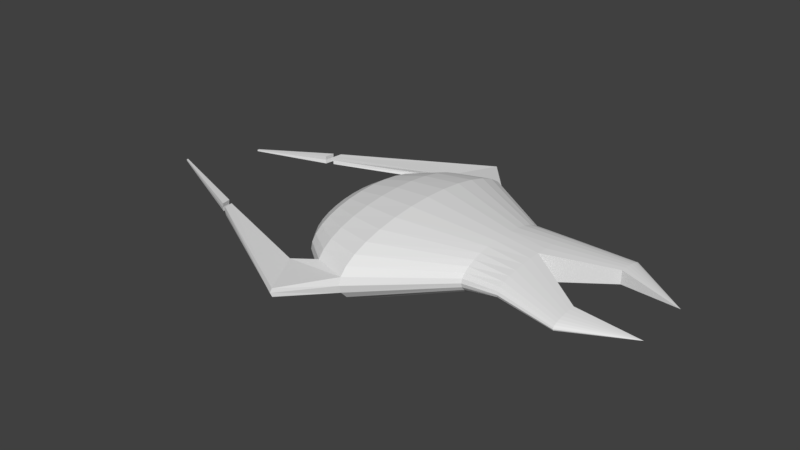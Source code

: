 # Source: prisondrone.blend  (saved by Blender 2.78.0; exported with 4.5.12 LTS)
import bpy
from mathutils import Matrix  # noqa: F401  (used for matrix-valued properties, if any)

bpy.ops.wm.read_factory_settings(use_empty=True)
scene = bpy.context.scene
scene.name = 'Scene'

# ---- collections
col_collection_1 = bpy.data.collections.new('Collection 1'); scene.collection.children.link(col_collection_1)

# ---- world
world_world = bpy.data.worlds.new('World'); scene.world = world_world
world_world.color = (0.05088, 0.05088, 0.05088)
world_world.use_sun_shadow = False
world_world.sun_shadow_jitter_overblur = 0.0
world_world.cycles.sampling_method = 'MANUAL'

# ---- meshes
me_cone_003 = bpy.data.meshes.new('Cone.003')
me_cone_003.from_pydata([(-0.8196, -0.5385, 0.0106), (-0.8161, -0.5366, 0.03781), (-0.8161, -0.5366, -0.01661), (-0.8281, -0.4722, 0.03552), (-0.8312, -0.4739, 0.009205), (-0.8281, -0.4722, -0.01711), (-1.563, -0.1973, 0.0104), (-1.563, -0.1969, 0.01566), (-1.563, -0.1969, 0.005141), (-1.565, -0.1845, 0.01522), (-1.566, -0.1848, 0.01013), (-1.565, -0.1845, 0.005044), (-0.8196, 0.4886, 0.0106), (-0.8161, 0.4867, 0.03781), (-0.8161, 0.4867, -0.01661), (-0.8281, 0.4223, 0.03552), (-0.8312, 0.424, 0.009205), (-0.8281, 0.4223, -0.01711), (-1.309, 0.2462, 0.0104), (-1.308, 0.2458, 0.01566), (-1.308, 0.2458, 0.005141), (-1.31, 0.2334, 0.01522), (-1.311, 0.2337, 0.01013), (-1.31, 0.2334, 0.005044)], [], [(4, 3, 1, 0), (5, 4, 0, 2), (10, 6, 7, 9), (11, 8, 6, 10), (4, 5, 11, 10), (2, 0, 6, 8), (3, 4, 10, 9), (5, 2, 8, 11), (1, 3, 9, 7), (0, 1, 7, 6), (16, 12, 13, 15), (17, 14, 12, 16), (22, 21, 19, 18), (23, 22, 18, 20), (16, 22, 23, 17), (14, 20, 18, 12), (15, 21, 22, 16), (17, 23, 20, 14), (13, 19, 21, 15), (12, 18, 19, 13)])
_uv = me_cone_003.uv_layers.new(name='UVMap')
_uv.uv.foreach_set('vector', [0.0, 0.0, 0.0, 1.0, 1.0, 1.0, 1.0, 0.0, 0.0, 0.0, 0.0, 1.0, 1.0, 1.0, 1.0, 0.0, 0.0, 0.0, 1.0, 0.0, 1.0, 1.0, 0.0, 1.0, 0.0, 0.0, 1.0, 0.0, 1.0, 1.0, 0.0, 1.0, 0.0, 1.0, 0.0, 0.0, 0.0, 0.0, 0.0, 1.0, 1.0, 0.0, 1.0, 1.0, 1.0, 1.0, 1.0, 0.0, 0.0, 1.0, 0.0, 0.0, 0.0, 0.0, 0.0, 1.0, 0.0, 0.0, 1.0, 0.0, 1.0, 0.0, 0.0, 0.0, 1.0, 1.0, 0.0, 1.0, 0.0, 1.0, 1.0, 1.0, 1.0, 0.0, 1.0, 1.0, 1.0, 1.0, 1.0, 0.0, 0.0, 0.0, 1.0, 0.0, 1.0, 1.0, 0.0, 1.0, 0.0, 0.0, 1.0, 0.0, 1.0, 1.0, 0.0, 1.0, 0.0, 0.0, 0.0, 1.0, 1.0, 1.0, 1.0, 0.0, 0.0, 0.0, 0.0, 1.0, 1.0, 1.0, 1.0, 0.0, 0.0, 1.0, 0.0, 1.0, 0.0, 0.0, 0.0, 0.0, 1.0, 0.0, 1.0, 0.0, 1.0, 1.0, 1.0, 1.0, 0.0, 1.0, 0.0, 1.0, 0.0, 0.0, 0.0, 0.0, 0.0, 0.0, 0.0, 0.0, 1.0, 0.0, 1.0, 0.0, 1.0, 1.0, 1.0, 1.0, 0.0, 1.0, 0.0, 1.0, 1.0, 0.0, 1.0, 0.0, 1.0, 1.0, 1.0, 1.0])
me_cone_003.use_remesh_preserve_volume = False
me_cone_003.use_remesh_preserve_attributes = False
me_cone_003.use_mirror_vertex_groups = False
me_cone_003.update()
me_cone = bpy.data.meshes.new('Cone')
me_cone.from_pydata([(1.939, -0.2, 0.02061), (1.158, -0.2171, 0.1567), (1.158, -0.3833, 0.09912), (1.158, -0.3908, 0.08145), (1.158, -0.3249, 0.03115), (1.158, -0.2763, 0.01742), (1.158, -0.07624, -0.007356), (1.939, 0.2, 0.02061), (1.158, 0.3833, 0.06379), (1.158, 0.3833, 0.09912), (1.158, 0.361, 0.1161), (1.158, 0.3249, 0.1318), (1.158, 2.95e-08, -0.009096), (1.158, 0.1495, 0.1651), (1.158, 3.773e-07, 0.172), (1.158, 0.07624, -0.007356), (1.158, 0.1495, -0.002203), (1.158, 0.2763, 0.01742), (-0.05166, 0.5568, 0.01307), (-0.05166, 0.5461, -0.02901), (-0.05166, 0.5144, -0.06948), (-0.05166, 0.4629, -0.1068), (-0.05166, 0.3937, -0.1395), (-0.05166, 0.3093, -0.1663), (-0.05166, 0.2131, -0.1862), (-0.05166, 0.1086, -0.1985), (-0.05166, 4.203e-08, -0.2027), (-0.05166, -0.1086, -0.1985), (-0.05166, -0.2131, -0.1862), (-0.05166, -0.3093, -0.1663), (-0.05166, -0.3937, -0.1395), (-0.05166, -0.4629, -0.1068), (-0.05166, -0.5144, -0.06948), (-0.05166, -0.5461, -0.02901), (-0.05166, -0.5568, 0.01307), (-0.05166, -0.5461, 0.05516), (-0.05166, -0.5144, 0.09563), (-0.05166, -0.4629, 0.1329), (-0.05166, -0.3937, 0.1656), (-0.05166, -0.3093, 0.1924), (-0.05166, -0.2131, 0.2124), (-0.05166, -0.1086, 0.2247), (-0.05166, 5.376e-07, 0.2288), (-0.05166, 0.1086, 0.2247), (-0.05166, 0.2131, 0.2124), (-0.05166, 0.3093, 0.1924), (-0.05166, 0.3937, 0.1656), (-0.05166, 0.4629, 0.1329), (-0.05166, 0.5144, 0.09563), (-0.05166, 0.5461, 0.05516), (0.3763, 0.7221, -0.07834), (0.3763, 0.7666, -0.03018), (0.3763, 0.7816, 0.01991), (0.3763, 0.7666, 0.06999), (0.3763, 0.7221, 0.1181), (0.3763, 0.6499, 0.1625), (0.3763, 0.5527, 0.2014), (0.3763, 0.4342, 0.2334), (0.3763, 5.901e-08, -0.2368), (0.3763, 0.2991, 0.2571), (0.3763, 0.1525, 0.2717), (0.3763, 7.547e-07, 0.2766), (0.3763, -0.1525, 0.2717), (0.3763, -0.2991, 0.2571), (0.3763, -0.4342, 0.2334), (0.3763, -0.5527, 0.2014), (0.3763, -0.6499, 0.1625), (0.3763, -0.7221, 0.1181), (0.3763, -0.7666, 0.06999), (0.3763, -0.7816, 0.01991), (0.3763, -0.7666, -0.03018), (0.3763, -0.7221, -0.07834), (0.3763, -0.6499, -0.1227), (0.3763, -0.5527, -0.1616), (0.3763, -0.4342, -0.1935), (0.3763, -0.2991, -0.2173), (0.3763, -0.1525, -0.2319), (0.3763, 0.1525, -0.2319), (0.3763, 0.2991, -0.2173), (0.3763, 0.4342, -0.1935), (0.3763, 0.5527, -0.1616), (0.3763, 0.6499, -0.1227), (1.158, 0.3908, 0.08145), (1.158, 0.361, 0.0468), (1.158, 0.2763, 0.1455), (1.158, 0.2171, 0.1567), (1.158, 0.07624, 0.1703), (1.158, -0.07624, 0.1703), (1.158, -0.1495, 0.1651), (1.158, -0.2763, 0.1455), (1.158, -0.3249, 0.1318), (1.158, -0.361, 0.1161), (1.158, -0.3833, 0.06379), (1.158, -0.361, 0.0468), (1.158, -0.2171, 0.006164), (1.158, -0.1495, -0.002203), (1.158, 0.2171, 0.006164), (1.158, 0.3249, 0.03115), (-0.1373, 0.4367, 0.01026), (-0.1373, 0.4283, -0.02276), (-0.1373, 0.4035, -0.0545), (-0.1373, 0.3631, -0.08375), (-0.1373, 0.3088, -0.1094), (-0.1373, 0.2426, -0.1304), (-0.1373, 0.1671, -0.1461), (-0.1373, 0.08519, -0.1557), (-0.1373, 3.297e-08, -0.159), (-0.1373, -0.08519, -0.1557), (-0.1373, -0.1671, -0.1461), (-0.1373, -0.2426, -0.1304), (-0.1373, -0.3088, -0.1094), (-0.1373, -0.3631, -0.08375), (-0.1373, -0.4035, -0.0545), (-0.1373, -0.4283, -0.02276), (-0.1373, -0.4367, 0.01026), (-0.1373, -0.4283, 0.04327), (-0.1373, -0.4035, 0.07501), (-0.1373, -0.3631, 0.1043), (-0.1373, -0.3088, 0.1299), (-0.1373, -0.2426, 0.1509), (-0.1373, -0.1671, 0.1666), (-0.1373, -0.08519, 0.1762), (-0.1373, 4.217e-07, 0.1795), (-0.1373, 0.0852, 0.1762), (-0.1373, 0.1671, 0.1666), (-0.1373, 0.2426, 0.1509), (-0.1373, 0.3088, 0.1299), (-0.1373, 0.3631, 0.1043), (-0.1373, 0.4035, 0.07501), (-0.1373, 0.4283, 0.04327), (0.1391, 0.6498, -0.07768), (0.1391, 0.6898, -0.03111), (0.1391, 0.6898, 0.06577), (0.1391, 0.6498, 0.1123), (0.1391, 0.5848, 0.1553), (0.1391, 0.4973, 0.1929), (0.1391, 0.3908, 0.2238), (0.1391, 5.31e-08, -0.231), (0.1391, 0.2692, 0.2467), (0.1391, 0.1372, 0.2609), (0.1391, 6.791e-07, 0.2656), (0.1391, -0.1372, 0.2609), (0.1391, -0.2692, 0.2467), (0.1391, -0.3908, 0.2238), (0.1391, -0.4973, 0.1929), (0.1391, -0.5848, 0.1553), (0.1391, -0.6498, 0.1124), (0.1391, -0.6898, 0.06577), (0.1391, -0.7033, 0.01733), (0.1391, -0.6898, -0.03111), (0.1391, -0.6498, -0.07768), (0.1391, -0.5848, -0.1206), (0.1391, -0.4973, -0.1582), (0.1391, -0.3908, -0.1891), (0.1391, -0.2692, -0.2121), (0.1391, -0.1372, -0.2262), (0.1391, 0.1372, -0.2262), (0.1391, 0.2692, -0.2121), (0.1391, 0.3908, -0.1891), (0.1391, 0.4973, -0.1582), (0.1391, 0.5848, -0.1206), (0.1391, 0.7033, 0.01733), (0.1268, -1.068, 0.01077), (0.1329, -1.058, 0.03798), (0.1329, -1.058, -0.01644), (-0.03355, -0.7503, 0.03569), (-0.03911, -0.7588, 0.009372), (-0.03355, -0.7503, -0.01694), (-0.8196, -0.5385, 0.0106), (-0.8161, -0.5366, 0.03781), (-0.8161, -0.5366, -0.01661), (-0.8281, -0.4722, 0.03552), (-0.8312, -0.4739, 0.009205), (-0.8281, -0.4722, -0.01711), (0.1268, 1.068, 0.01077), (0.1329, 1.058, 0.03798), (0.1329, 1.058, -0.01644), (-0.03355, 0.7503, 0.03569), (-0.03911, 0.7588, 0.009372), (-0.03355, 0.7503, -0.01694), (-0.8196, 0.5385, 0.0106), (-0.8161, 0.5366, 0.03781), (-0.8161, 0.5366, -0.01661), (-0.8281, 0.4722, 0.03552), (-0.8312, 0.4739, 0.009205), (-0.8281, 0.4722, -0.01711), (1.549, -0.3586, 0.08867), (1.549, -0.4416, 0.05986), (1.549, -0.4454, 0.05103), (1.549, -0.4125, 0.02588), (1.549, -0.3882, 0.01902), (1.549, -0.2881, 0.006626), (1.549, 0.4416, 0.0422), (1.549, 0.4416, 0.05986), (1.549, 0.4305, 0.06836), (1.549, 0.4125, 0.07618), (1.549, 0.25, 0.005756), (1.549, 0.3248, 0.09286), (1.549, 0.25, 0.0963), (1.549, 0.2881, 0.006626), (1.549, 0.3248, 0.009203), (1.549, 0.3882, 0.01902), (1.549, -0.25, 0.005756), (1.549, -0.25, 0.0963), (1.549, -0.2881, 0.09543), (1.549, -0.3248, 0.09286), (1.549, -0.3882, 0.08304), (1.549, -0.4125, 0.07618), (1.549, -0.4305, 0.06836), (1.549, -0.4416, 0.0422), (1.549, -0.4305, 0.0337), (1.549, -0.3586, 0.01339), (1.549, -0.3248, 0.009203), (1.549, 0.4454, 0.05103), (1.549, 0.4305, 0.0337), (1.549, 0.3882, 0.08304), (1.549, 0.3586, 0.08867), (1.549, 0.2881, 0.09543), (1.549, 0.3586, 0.01339), (1.549, 0.4125, 0.02588), (0.9213, 0.3585, 0.008931), (0.9213, 0.2744, 0.1624), (0.9213, 0.2156, 0.1799), (0.9213, 0.0757, 0.201), (0.9213, -0.0757, 0.201), (0.9213, -0.1485, 0.1929), (0.9213, -0.2744, 0.1624), (0.9213, -0.3226, 0.1411), (0.9213, -0.3585, 0.1167), (0.9213, -0.3806, 0.03535), (0.9213, -0.3585, 0.008931), (0.9213, -0.2156, -0.05427), (0.9213, -0.1485, -0.06729), (0.9213, 0.2156, -0.05427), (0.9213, 0.3226, -0.01542), (0.9213, 0.388, 0.06283), (0.9213, 0.3806, 0.03535), (0.9213, 0.3806, 0.0903), (0.9213, 0.3585, 0.1167), (0.9213, 0.3226, 0.1411), (0.9213, 2.929e-08, -0.07801), (0.9213, 0.1485, 0.1929), (0.9213, 3.747e-07, 0.2037), (0.9213, -0.2156, 0.1799), (0.9213, -0.3806, 0.0903), (0.9213, -0.388, 0.06283), (0.9213, -0.3226, -0.01542), (0.9213, -0.2744, -0.03676), (0.9213, -0.0757, -0.0753), (0.9213, 0.0757, -0.0753), (0.9213, 0.1485, -0.06729), (0.9213, 0.2744, -0.03676)], [], [(202, 0, 191), (191, 0, 212), (212, 0, 211), (211, 0, 190), (190, 0, 189), (189, 0, 210), (210, 0, 209), (209, 0, 188), (188, 0, 187), (187, 0, 208), (208, 0, 207), (207, 0, 206), (206, 0, 186), (186, 0, 205), (205, 0, 204), (204, 0, 203), (202, 203, 0), (213, 7, 192), (192, 7, 214), (214, 7, 219), (219, 7, 201), (201, 7, 218), (218, 7, 200), (200, 7, 199), (199, 7, 196), (198, 7, 217), (217, 7, 197), (197, 7, 216), (216, 7, 215), (215, 7, 195), (195, 7, 194), (194, 7, 193), (193, 7, 213), (196, 7, 198), (41, 42, 122, 121), (51, 176, 174, 52), (133, 54, 53, 132), (134, 55, 54, 133), (135, 56, 55, 134), (136, 57, 56, 135), (138, 59, 57, 136), (139, 60, 59, 138), (140, 61, 60, 139), (141, 62, 61, 140), (142, 63, 62, 141), (143, 64, 63, 142), (144, 65, 64, 143), (145, 66, 65, 144), (146, 67, 66, 145), (147, 68, 67, 146), (149, 70, 164, 167), (70, 69, 162, 164), (150, 71, 70, 149), (151, 72, 71, 150), (152, 73, 72, 151), (153, 74, 73, 152), (154, 75, 74, 153), (155, 76, 75, 154), (137, 58, 76, 155), (156, 77, 58, 137), (157, 78, 77, 156), (158, 79, 78, 157), (159, 80, 79, 158), (160, 81, 80, 159), (130, 50, 81, 160), (131, 51, 50, 130), (131, 179, 176, 51), (237, 9, 82, 235), (238, 10, 9, 237), (239, 11, 10, 238), (221, 84, 11, 239), (222, 85, 84, 221), (241, 13, 85, 222), (223, 86, 13, 241), (242, 14, 86, 223), (224, 87, 14, 242), (225, 88, 87, 224), (243, 1, 88, 225), (226, 89, 1, 243), (227, 90, 89, 226), (228, 91, 90, 227), (244, 2, 91, 228), (245, 3, 2, 244), (229, 92, 3, 245), (230, 93, 92, 229), (246, 4, 93, 230), (247, 5, 4, 246), (231, 94, 5, 247), (232, 95, 94, 231), (248, 6, 95, 232), (240, 12, 6, 248), (249, 15, 12, 240), (250, 16, 15, 249), (233, 96, 16, 250), (251, 17, 96, 233), (234, 97, 17, 251), (220, 83, 97, 234), (236, 8, 83, 220), (235, 82, 8, 236), (98, 99, 100, 101, 102, 103, 104, 105, 106, 107, 108, 109, 110, 111, 112, 113, 114, 115, 116, 117, 118, 119, 120, 121, 122, 123, 124, 125, 126, 127, 128, 129), (48, 49, 129, 128), (28, 29, 109, 108), (22, 23, 103, 102), (35, 36, 116, 115), (49, 18, 98, 129), (42, 43, 123, 122), (29, 30, 110, 109), (23, 24, 104, 103), (36, 37, 117, 116), (43, 44, 124, 123), (30, 31, 111, 110), (24, 25, 105, 104), (37, 38, 118, 117), (44, 45, 125, 124), (18, 19, 99, 98), (31, 32, 112, 111), (25, 26, 106, 105), (38, 39, 119, 118), (45, 46, 126, 125), (32, 33, 113, 112), (39, 40, 120, 119), (19, 20, 100, 99), (46, 47, 127, 126), (26, 27, 107, 106), (20, 21, 101, 100), (33, 34, 114, 113), (40, 41, 121, 120), (47, 48, 128, 127), (27, 28, 108, 107), (21, 22, 102, 101), (34, 35, 115, 114), (18, 161, 131, 19), (19, 131, 130, 20), (20, 130, 160, 21), (21, 160, 159, 22), (22, 159, 158, 23), (23, 158, 157, 24), (24, 157, 156, 25), (25, 156, 137, 26), (26, 137, 155, 27), (27, 155, 154, 28), (28, 154, 153, 29), (29, 153, 152, 30), (30, 152, 151, 31), (31, 151, 150, 32), (32, 150, 149, 33), (33, 149, 148, 34), (34, 148, 147, 35), (35, 147, 146, 36), (36, 146, 145, 37), (37, 145, 144, 38), (38, 144, 143, 39), (39, 143, 142, 40), (40, 142, 141, 41), (41, 141, 140, 42), (42, 140, 139, 43), (43, 139, 138, 44), (44, 138, 136, 45), (45, 136, 135, 46), (46, 135, 134, 47), (47, 134, 133, 48), (48, 133, 132, 49), (49, 132, 161, 18), (165, 166, 172, 171), (164, 162, 168, 170), (68, 147, 165, 163), (147, 148, 166, 165), (69, 68, 163, 162), (148, 149, 167, 166), (172, 168, 169, 171), (173, 170, 168, 172), (167, 164, 170, 173), (163, 165, 171, 169), (162, 163, 169, 168), (166, 167, 173, 172), (177, 183, 184, 178), (176, 182, 180, 174), (53, 175, 177, 132), (132, 177, 178, 161), (52, 174, 175, 53), (161, 178, 179, 131), (184, 183, 181, 180), (185, 184, 180, 182), (179, 185, 182, 176), (175, 181, 183, 177), (174, 180, 181, 175), (178, 184, 185, 179), (12, 196, 198, 14), (9, 193, 213, 82), (10, 194, 193, 9), (11, 195, 194, 10), (84, 215, 195, 11), (85, 216, 215, 84), (13, 197, 216, 85), (86, 217, 197, 13), (14, 198, 217, 86), (15, 199, 196, 12), (16, 200, 199, 15), (96, 218, 200, 16), (17, 201, 218, 96), (97, 219, 201, 17), (83, 214, 219, 97), (8, 192, 214, 83), (82, 213, 192, 8), (12, 14, 203, 202), (87, 204, 203, 14), (88, 205, 204, 87), (1, 186, 205, 88), (89, 206, 186, 1), (90, 207, 206, 89), (91, 208, 207, 90), (2, 187, 208, 91), (3, 188, 187, 2), (92, 209, 188, 3), (93, 210, 209, 92), (4, 189, 210, 93), (5, 190, 189, 4), (94, 211, 190, 5), (95, 212, 211, 94), (6, 191, 212, 95), (12, 202, 191, 6), (52, 235, 236, 51), (51, 236, 220, 50), (50, 220, 234, 81), (81, 234, 251, 80), (80, 251, 233, 79), (79, 233, 250, 78), (78, 250, 249, 77), (77, 249, 240, 58), (58, 240, 248, 76), (76, 248, 232, 75), (75, 232, 231, 74), (74, 231, 247, 73), (73, 247, 246, 72), (72, 246, 230, 71), (71, 230, 229, 70), (70, 229, 245, 69), (69, 245, 244, 68), (68, 244, 228, 67), (67, 228, 227, 66), (66, 227, 226, 65), (65, 226, 243, 64), (64, 243, 225, 63), (63, 225, 224, 62), (62, 224, 242, 61), (61, 242, 223, 60), (60, 223, 241, 59), (59, 241, 222, 57), (57, 222, 221, 56), (56, 221, 239, 55), (55, 239, 238, 54), (54, 238, 237, 53), (53, 237, 235, 52)])
_uv = me_cone.uv_layers.new(name='UVMap')
_uv.uv.foreach_set('vector', [0.0, 0.0, 1.0, 0.0, 1.0, 1.0, 0.0, 0.0, 1.0, 0.0, 1.0, 1.0, 0.0, 0.0, 1.0, 0.0, 1.0, 1.0, 0.0, 0.0, 1.0, 0.0, 1.0, 1.0, 0.0, 0.0, 1.0, 0.0, 1.0, 1.0, 0.0, 0.0, 1.0, 0.0, 1.0, 1.0, 0.0, 0.0, 1.0, 0.0, 1.0, 1.0, 0.0, 0.0, 1.0, 0.0, 1.0, 1.0, 0.0, 0.0, 1.0, 0.0, 1.0, 1.0, 0.0, 0.0, 1.0, 0.0, 1.0, 1.0, 0.0, 0.0, 1.0, 0.0, 1.0, 1.0, 0.0, 0.0, 1.0, 0.0, 1.0, 1.0, 0.0, 0.0, 1.0, 0.0, 1.0, 1.0, 0.0, 0.0, 1.0, 0.0, 1.0, 1.0, 0.0, 0.0, 1.0, 0.0, 1.0, 1.0, 0.0, 0.0, 1.0, 0.0, 1.0, 1.0, 0.0, 0.0, 1.0, 0.0, 1.0, 1.0, 0.0, 0.0, 1.0, 0.0, 1.0, 1.0, 0.0, 0.0, 1.0, 0.0, 1.0, 1.0, 0.0, 0.0, 1.0, 0.0, 1.0, 1.0, 0.0, 0.0, 1.0, 0.0, 1.0, 1.0, 0.0, 0.0, 1.0, 0.0, 1.0, 1.0, 0.0, 0.0, 1.0, 0.0, 1.0, 1.0, 0.0, 0.0, 1.0, 0.0, 1.0, 1.0, 0.0, 0.0, 1.0, 0.0, 1.0, 1.0, 0.0, 0.0, 1.0, 0.0, 1.0, 1.0, 0.0, 0.0, 1.0, 0.0, 1.0, 1.0, 0.0, 0.0, 1.0, 0.0, 1.0, 1.0, 0.0, 0.0, 1.0, 0.0, 1.0, 1.0, 0.0, 0.0, 1.0, 0.0, 1.0, 1.0, 0.0, 0.0, 1.0, 0.0, 1.0, 1.0, 0.0, 0.0, 1.0, 0.0, 1.0, 1.0, 0.0, 0.0, 1.0, 0.0, 1.0, 1.0, 0.0, 0.0, 1.0, 0.0, 1.0, 1.0, 0.0, 0.0, 1.0, 0.0, 1.0, 1.0, 0.0, 1.0, 0.0, 0.0, 1.0, 0.0, 1.0, 1.0, 0.0, 1.0, 0.0, 0.0, 1.0, 0.0, 1.0, 1.0, 0.0, 1.0, 0.0, 0.0, 1.0, 0.0, 1.0, 1.0, 0.0, 1.0, 0.0, 0.0, 1.0, 0.0, 1.0, 1.0, 0.0, 1.0, 0.0, 0.0, 1.0, 0.0, 1.0, 1.0, 0.0, 1.0, 0.0, 0.0, 1.0, 0.0, 1.0, 1.0, 0.0, 1.0, 0.0, 0.0, 1.0, 0.0, 1.0, 1.0, 0.0, 1.0, 0.0, 0.0, 1.0, 0.0, 1.0, 1.0, 0.0, 1.0, 0.0, 0.0, 1.0, 0.0, 1.0, 1.0, 0.0, 1.0, 0.0, 0.0, 1.0, 0.0, 1.0, 1.0, 0.0, 1.0, 0.0, 0.0, 1.0, 0.0, 1.0, 1.0, 0.0, 1.0, 0.0, 0.0, 1.0, 0.0, 1.0, 1.0, 0.0, 1.0, 0.0, 0.0, 1.0, 0.0, 1.0, 1.0, 0.0, 1.0, 0.0, 0.0, 1.0, 0.0, 1.0, 1.0, 0.0, 1.0, 0.0, 0.0, 1.0, 0.0, 1.0, 1.0, 0.0, 1.0, 0.0, 0.0, 1.0, 0.0, 1.0, 1.0, 0.0, 1.0, 0.0, 0.0, 1.0, 0.0, 1.0, 1.0, 0.0, 1.0, 0.0, 0.0, 1.0, 0.0, 1.0, 1.0, 0.0, 1.0, 0.0, 0.0, 1.0, 0.0, 1.0, 1.0, 0.0, 1.0, 0.0, 0.0, 1.0, 0.0, 1.0, 1.0, 0.0, 1.0, 0.0, 0.0, 1.0, 0.0, 1.0, 1.0, 0.0, 1.0, 0.0, 0.0, 1.0, 0.0, 1.0, 1.0, 0.0, 1.0, 0.0, 0.0, 1.0, 0.0, 1.0, 1.0, 0.0, 1.0, 0.0, 0.0, 1.0, 0.0, 1.0, 1.0, 0.0, 1.0, 0.0, 0.0, 1.0, 0.0, 1.0, 1.0, 0.0, 1.0, 0.0, 0.0, 1.0, 0.0, 1.0, 1.0, 0.0, 1.0, 0.0, 0.0, 1.0, 0.0, 1.0, 1.0, 0.0, 1.0, 0.0, 0.0, 1.0, 0.0, 1.0, 1.0, 0.0, 1.0, 0.0, 0.0, 1.0, 0.0, 1.0, 1.0, 0.0, 1.0, 0.0, 0.0, 1.0, 0.0, 1.0, 1.0, 0.0, 1.0, 0.0, 0.0, 1.0, 0.0, 1.0, 1.0, 0.0, 1.0, 0.0, 0.0, 1.0, 0.0, 1.0, 1.0, 0.0, 1.0, 0.0, 0.0, 1.0, 0.0, 1.0, 1.0, 0.0, 1.0, 0.0, 0.0, 1.0, 0.0, 1.0, 1.0, 0.0, 1.0, 0.0, 0.0, 1.0, 0.0, 1.0, 1.0, 0.0, 1.0, 0.0, 0.0, 1.0, 0.0, 1.0, 1.0, 0.0, 1.0, 0.0, 0.0, 1.0, 0.0, 1.0, 1.0, 0.0, 1.0, 0.0, 0.0, 1.0, 0.0, 1.0, 1.0, 0.0, 1.0, 0.0, 0.0, 1.0, 0.0, 1.0, 1.0, 0.0, 1.0, 0.0, 0.0, 1.0, 0.0, 1.0, 1.0, 0.0, 1.0, 0.0, 0.0, 1.0, 0.0, 1.0, 1.0, 0.0, 1.0, 0.0, 0.0, 1.0, 0.0, 1.0, 1.0, 0.0, 1.0, 0.0, 0.0, 1.0, 0.0, 1.0, 1.0, 0.0, 1.0, 0.0, 0.0, 1.0, 0.0, 1.0, 1.0, 0.0, 1.0, 0.0, 0.0, 1.0, 0.0, 1.0, 1.0, 0.0, 1.0, 0.0, 0.0, 1.0, 0.0, 1.0, 1.0, 0.0, 1.0, 0.0, 0.0, 1.0, 0.0, 1.0, 1.0, 0.0, 1.0, 0.0, 0.0, 1.0, 0.0, 1.0, 1.0, 0.0, 1.0, 0.0, 0.0, 1.0, 0.0, 1.0, 1.0, 0.0, 1.0, 0.0, 0.0, 1.0, 0.0, 1.0, 1.0, 0.0, 1.0, 0.0, 0.0, 1.0, 0.0, 1.0, 1.0, 0.0, 1.0, 0.0, 0.0, 1.0, 0.0, 1.0, 1.0, 0.0, 1.0, 0.0, 0.0, 1.0, 0.0, 1.0, 1.0, 0.0, 1.0, 0.0, 0.0, 1.0, 0.0, 1.0, 1.0, 0.0, 1.0, 0.0, 0.0, 1.0, 0.0, 1.0, 1.0, 0.0, 1.0, 0.0, 0.0, 1.0, 0.0, 1.0, 1.0, 0.0, 1.0, 0.0, 0.0, 1.0, 0.0, 1.0, 1.0, 0.0, 1.0, 0.0, 0.0, 1.0, 0.0, 1.0, 1.0, 0.0, 1.0, 0.0, 0.0, 1.0, 0.0, 1.0, 1.0, 0.0, 1.0, 0.0, 0.0, 1.0, 0.0, 1.0, 1.0, 0.0, 1.0, 0.0, 0.0, 1.0, 0.0, 1.0, 1.0, 0.0, 1.0, 0.0, 0.0, 1.0, 0.0, 1.0, 1.0, 0.0, 1.0, 0.0, 0.0, 1.0, 0.0, 1.0, 1.0, 0.0, 1.0, 0.0, 0.0, 1.0, 0.0, 1.0, 1.0, 0.0, 1.0, 0.5, 1.0, 0.5975, 0.9904, 0.6913, 0.9619, 0.7778, 0.9157, 0.8536, 0.8536, 0.9157, 0.7778, 0.9619, 0.6913, 0.9904, 0.5975, 1.0, 0.5, 0.9904, 0.4025, 0.9619, 0.3087, 0.9157, 0.2222, 0.8536, 0.1464, 0.7778, 0.08427, 0.6913, 0.03806, 0.5975, 0.009607, 0.5, 0.0, 0.4025, 0.009607, 0.3087, 0.03806, 0.2222, 0.08427, 0.1464, 0.1464, 0.08426, 0.2222, 0.03806, 0.3087, 0.009607, 0.4025, 0.0, 0.5, 0.009607, 0.5975, 0.03806, 0.6913, 0.08427, 0.7778, 0.1464, 0.8536, 0.2222, 0.9157, 0.3087, 0.9619, 0.4025, 0.9904, 0.0, 0.0, 1.0, 0.0, 1.0, 1.0, 0.0, 1.0, 0.0, 0.0, 1.0, 0.0, 1.0, 1.0, 0.0, 1.0, 0.0, 0.0, 1.0, 0.0, 1.0, 1.0, 0.0, 1.0, 0.0, 0.0, 1.0, 0.0, 1.0, 1.0, 0.0, 1.0, 0.0, 0.0, 1.0, 0.0, 1.0, 1.0, 0.0, 1.0, 0.0, 0.0, 1.0, 0.0, 1.0, 1.0, 0.0, 1.0, 0.0, 0.0, 1.0, 0.0, 1.0, 1.0, 0.0, 1.0, 0.0, 0.0, 1.0, 0.0, 1.0, 1.0, 0.0, 1.0, 0.0, 0.0, 1.0, 0.0, 1.0, 1.0, 0.0, 1.0, 0.0, 0.0, 1.0, 0.0, 1.0, 1.0, 0.0, 1.0, 0.0, 0.0, 1.0, 0.0, 1.0, 1.0, 0.0, 1.0, 0.0, 0.0, 1.0, 0.0, 1.0, 1.0, 0.0, 1.0, 0.0, 0.0, 1.0, 0.0, 1.0, 1.0, 0.0, 1.0, 0.0, 0.0, 1.0, 0.0, 1.0, 1.0, 0.0, 1.0, 0.0, 0.0, 1.0, 0.0, 1.0, 1.0, 0.0, 1.0, 0.0, 0.0, 1.0, 0.0, 1.0, 1.0, 0.0, 1.0, 0.0, 0.0, 1.0, 0.0, 1.0, 1.0, 0.0, 1.0, 0.0, 0.0, 1.0, 0.0, 1.0, 1.0, 0.0, 1.0, 0.0, 0.0, 1.0, 0.0, 1.0, 1.0, 0.0, 1.0, 0.0, 0.0, 1.0, 0.0, 1.0, 1.0, 0.0, 1.0, 0.0, 0.0, 1.0, 0.0, 1.0, 1.0, 0.0, 1.0, 0.0, 0.0, 1.0, 0.0, 1.0, 1.0, 0.0, 1.0, 0.0, 0.0, 1.0, 0.0, 1.0, 1.0, 0.0, 1.0, 0.0, 0.0, 1.0, 0.0, 1.0, 1.0, 0.0, 1.0, 0.0, 0.0, 1.0, 0.0, 1.0, 1.0, 0.0, 1.0, 0.0, 0.0, 1.0, 0.0, 1.0, 1.0, 0.0, 1.0, 0.0, 0.0, 1.0, 0.0, 1.0, 1.0, 0.0, 1.0, 0.0, 0.0, 1.0, 0.0, 1.0, 1.0, 0.0, 1.0, 0.0, 0.0, 1.0, 0.0, 1.0, 1.0, 0.0, 1.0, 0.0, 0.0, 1.0, 0.0, 1.0, 1.0, 0.0, 1.0, 0.0, 0.0, 1.0, 0.0, 1.0, 1.0, 0.0, 1.0, 0.0, 0.0, 1.0, 0.0, 1.0, 1.0, 0.0, 1.0, 0.0, 0.0, 1.0, 0.0, 1.0, 1.0, 0.0, 1.0, 0.0, 0.0, 1.0, 0.0, 1.0, 1.0, 0.0, 1.0, 0.0, 0.0, 1.0, 0.0, 1.0, 1.0, 0.0, 1.0, 0.0, 0.0, 1.0, 0.0, 1.0, 1.0, 0.0, 1.0, 0.0, 0.0, 1.0, 0.0, 1.0, 1.0, 0.0, 1.0, 0.0, 0.0, 1.0, 0.0, 1.0, 1.0, 0.0, 1.0, 0.0, 0.0, 1.0, 0.0, 1.0, 1.0, 0.0, 1.0, 0.0, 0.0, 1.0, 0.0, 1.0, 1.0, 0.0, 1.0, 0.0, 0.0, 1.0, 0.0, 1.0, 1.0, 0.0, 1.0, 0.0, 0.0, 1.0, 0.0, 1.0, 1.0, 0.0, 1.0, 0.0, 0.0, 1.0, 0.0, 1.0, 1.0, 0.0, 1.0, 0.0, 0.0, 1.0, 0.0, 1.0, 1.0, 0.0, 1.0, 0.0, 0.0, 1.0, 0.0, 1.0, 1.0, 0.0, 1.0, 0.0, 0.0, 1.0, 0.0, 1.0, 1.0, 0.0, 1.0, 0.0, 0.0, 1.0, 0.0, 1.0, 1.0, 0.0, 1.0, 0.0, 0.0, 1.0, 0.0, 1.0, 1.0, 0.0, 1.0, 0.0, 0.0, 1.0, 0.0, 1.0, 1.0, 0.0, 1.0, 0.0, 0.0, 1.0, 0.0, 1.0, 1.0, 0.0, 1.0, 0.0, 0.0, 1.0, 0.0, 1.0, 1.0, 0.0, 1.0, 0.0, 0.0, 1.0, 0.0, 1.0, 1.0, 0.0, 1.0, 0.0, 0.0, 1.0, 0.0, 1.0, 1.0, 0.0, 1.0, 0.0, 0.0, 1.0, 0.0, 1.0, 1.0, 0.0, 1.0, 0.0, 0.0, 1.0, 0.0, 1.0, 1.0, 0.0, 1.0, 0.0, 0.0, 1.0, 0.0, 1.0, 1.0, 0.0, 1.0, 0.0, 0.0, 1.0, 0.0, 1.0, 1.0, 0.0, 1.0, 0.0, 0.0, 1.0, 0.0, 1.0, 1.0, 0.0, 1.0, 0.0, 0.0, 1.0, 0.0, 1.0, 1.0, 0.0, 1.0, 0.0, 0.0, 1.0, 0.0, 1.0, 1.0, 0.0, 1.0, 0.0, 0.0, 1.0, 0.0, 1.0, 1.0, 0.0, 1.0, 0.0, 0.0, 1.0, 0.0, 1.0, 1.0, 0.0, 1.0, 0.0, 0.0, 1.0, 0.0, 1.0, 1.0, 0.0, 1.0, 0.0, 0.0, 1.0, 0.0, 1.0, 1.0, 0.0, 1.0, 0.0, 0.0, 1.0, 0.0, 1.0, 1.0, 0.0, 1.0, 0.0, 0.0, 1.0, 0.0, 1.0, 1.0, 0.0, 1.0, 0.0, 0.0, 1.0, 0.0, 1.0, 1.0, 0.0, 1.0, 0.0, 0.0, 1.0, 0.0, 1.0, 1.0, 0.0, 1.0, 0.0, 0.0, 1.0, 0.0, 1.0, 1.0, 0.0, 1.0, 0.0, 0.0, 1.0, 0.0, 1.0, 1.0, 0.0, 1.0, 0.0, 0.0, 1.0, 0.0, 1.0, 1.0, 0.0, 1.0, 0.0, 0.0, 1.0, 0.0, 1.0, 1.0, 0.0, 1.0, 0.0, 0.0, 1.0, 0.0, 1.0, 1.0, 0.0, 1.0, 0.0, 0.0, 1.0, 0.0, 1.0, 1.0, 0.0, 1.0, 0.0, 0.0, 1.0, 0.0, 1.0, 1.0, 0.0, 1.0, 0.0, 0.0, 1.0, 0.0, 1.0, 1.0, 0.0, 1.0, 0.0, 0.0, 1.0, 0.0, 1.0, 1.0, 0.0, 1.0, 0.0, 0.0, 1.0, 0.0, 1.0, 1.0, 0.0, 1.0, 0.0, 0.0, 1.0, 0.0, 1.0, 1.0, 0.0, 1.0, 0.0, 0.0, 1.0, 0.0, 1.0, 1.0, 0.0, 1.0, 0.0, 0.0, 1.0, 0.0, 1.0, 1.0, 0.0, 1.0, 0.0, 0.0, 1.0, 0.0, 1.0, 1.0, 0.0, 1.0, 0.0, 0.0, 1.0, 0.0, 1.0, 1.0, 0.0, 1.0, 0.0, 0.0, 1.0, 0.0, 1.0, 1.0, 0.0, 1.0, 0.0, 0.0, 1.0, 0.0, 1.0, 1.0, 0.0, 1.0, 0.0, 0.0, 1.0, 0.0, 1.0, 1.0, 0.0, 1.0, 0.0, 0.0, 1.0, 0.0, 1.0, 1.0, 0.0, 1.0, 0.0, 0.0, 1.0, 0.0, 1.0, 1.0, 0.0, 1.0, 0.0, 0.0, 1.0, 0.0, 1.0, 1.0, 0.0, 1.0, 0.0, 0.0, 1.0, 0.0, 1.0, 1.0, 0.0, 1.0, 0.0, 0.0, 1.0, 0.0, 1.0, 1.0, 0.0, 1.0, 0.0, 0.0, 1.0, 0.0, 1.0, 1.0, 0.0, 1.0, 0.0, 0.0, 1.0, 0.0, 1.0, 1.0, 0.0, 1.0, 0.0, 0.0, 1.0, 0.0, 1.0, 1.0, 0.0, 1.0, 0.0, 0.0, 1.0, 0.0, 1.0, 1.0, 0.0, 1.0, 0.0, 0.0, 1.0, 0.0, 1.0, 1.0, 0.0, 1.0, 0.0, 0.0, 1.0, 0.0, 1.0, 1.0, 0.0, 1.0, 0.0, 0.0, 1.0, 0.0, 1.0, 1.0, 0.0, 1.0, 0.0, 0.0, 1.0, 0.0, 1.0, 1.0, 0.0, 1.0, 0.0, 0.0, 1.0, 0.0, 1.0, 1.0, 0.0, 1.0, 0.0, 0.0, 1.0, 0.0, 1.0, 1.0, 0.0, 1.0, 0.0, 0.0, 1.0, 0.0, 1.0, 1.0, 0.0, 1.0, 0.0, 0.0, 1.0, 0.0, 1.0, 1.0, 0.0, 1.0, 0.0, 0.0, 1.0, 0.0, 1.0, 1.0, 0.0, 1.0, 0.0, 0.0, 1.0, 0.0, 1.0, 1.0, 0.0, 1.0, 0.0, 0.0, 1.0, 0.0, 1.0, 1.0, 0.0, 1.0, 0.0, 0.0, 1.0, 0.0, 1.0, 1.0, 0.0, 1.0, 0.0, 0.0, 1.0, 0.0, 1.0, 1.0, 0.0, 1.0, 0.0, 0.0, 1.0, 0.0, 1.0, 1.0, 0.0, 1.0, 0.0, 0.0, 1.0, 0.0, 1.0, 1.0, 0.0, 1.0, 0.0, 0.0, 1.0, 0.0, 1.0, 1.0, 0.0, 1.0, 0.0, 0.0, 1.0, 0.0, 1.0, 1.0, 0.0, 1.0, 0.0, 0.0, 1.0, 0.0, 1.0, 1.0, 0.0, 1.0, 0.0, 0.0, 1.0, 0.0, 1.0, 1.0, 0.0, 1.0, 0.0, 0.0, 1.0, 0.0, 1.0, 1.0, 0.0, 1.0, 0.0, 0.0, 1.0, 0.0, 1.0, 1.0, 0.0, 1.0, 0.0, 0.0, 1.0, 0.0, 1.0, 1.0, 0.0, 1.0, 0.0, 0.0, 1.0, 0.0, 1.0, 1.0, 0.0, 1.0, 0.0, 0.0, 1.0, 0.0, 1.0, 1.0, 0.0, 1.0, 0.0, 0.0, 1.0, 0.0, 1.0, 1.0, 0.0, 1.0, 0.0, 0.0, 1.0, 0.0, 1.0, 1.0, 0.0, 1.0, 0.0, 0.0, 1.0, 0.0, 1.0, 1.0, 0.0, 1.0, 0.0, 0.0, 1.0, 0.0, 1.0, 1.0, 0.0, 1.0, 0.0, 0.0, 1.0, 0.0, 1.0, 1.0, 0.0, 1.0, 0.0, 0.0, 1.0, 0.0, 1.0, 1.0, 0.0, 1.0, 0.0, 0.0, 1.0, 0.0, 1.0, 1.0, 0.0, 1.0, 0.0, 0.0, 1.0, 0.0, 1.0, 1.0, 0.0, 1.0, 0.0, 0.0, 1.0, 0.0, 1.0, 1.0, 0.0, 1.0, 0.0, 0.0, 1.0, 0.0, 1.0, 1.0, 0.0, 1.0, 0.0, 0.0, 1.0, 0.0, 1.0, 1.0, 0.0, 1.0, 0.0, 0.0, 1.0, 0.0, 1.0, 1.0, 0.0, 1.0, 0.0, 0.0, 1.0, 0.0, 1.0, 1.0, 0.0, 1.0, 0.0, 0.0, 1.0, 0.0, 1.0, 1.0, 0.0, 1.0, 0.0, 0.0, 1.0, 0.0, 1.0, 1.0, 0.0, 1.0, 0.0, 0.0, 1.0, 0.0, 1.0, 1.0, 0.0, 1.0, 0.0, 0.0, 1.0, 0.0, 1.0, 1.0, 0.0, 1.0, 0.0, 0.0, 1.0, 0.0, 1.0, 1.0, 0.0, 1.0, 0.0, 0.0, 1.0, 0.0, 1.0, 1.0, 0.0, 1.0, 0.0, 0.0, 1.0, 0.0, 1.0, 1.0, 0.0, 1.0, 0.0, 0.0, 1.0, 0.0, 1.0, 1.0, 0.0, 1.0, 0.0, 0.0, 1.0, 0.0, 1.0, 1.0, 0.0, 1.0, 0.0, 0.0, 1.0, 0.0, 1.0, 1.0, 0.0, 1.0, 0.0, 0.0, 1.0, 0.0, 1.0, 1.0, 0.0, 1.0, 0.0, 0.0, 1.0, 0.0, 1.0, 1.0, 0.0, 1.0, 0.0, 0.0, 1.0, 0.0, 1.0, 1.0, 0.0, 1.0, 0.0, 0.0, 1.0, 0.0, 1.0, 1.0, 0.0, 1.0, 0.0, 0.0, 1.0, 0.0, 1.0, 1.0, 0.0, 1.0, 0.0, 0.0, 1.0, 0.0, 1.0, 1.0, 0.0, 1.0, 0.0, 0.0, 1.0, 0.0, 1.0, 1.0, 0.0, 1.0, 0.0, 0.0, 1.0, 0.0, 1.0, 1.0, 0.0, 1.0, 0.0, 0.0, 1.0, 0.0, 1.0, 1.0, 0.0, 1.0, 0.0, 0.0, 1.0, 0.0, 1.0, 1.0, 0.0, 1.0, 0.0, 0.0, 1.0, 0.0, 1.0, 1.0, 0.0, 1.0])
me_cone.use_remesh_preserve_volume = False
me_cone.use_remesh_preserve_attributes = False
me_cone.use_mirror_vertex_groups = False
me_cone.update()

# ---- objects
ob_cone_001 = bpy.data.objects.new('Cone.001', me_cone_003)
ob_cone = bpy.data.objects.new('Cone', me_cone)

# ---- transforms, parenting, visibility, modifiers, constraints
ob_cone_001.location = (-0.04744, 0.02497, 0.0)
ob_cone_001.lineart.crease_threshold = 0.0
ob_cone.location = (0.0, 0.0, 0.0)
ob_cone.lineart.crease_threshold = 0.0

# ---- collection membership
col_collection_1.objects.link(ob_cone_001)
col_collection_1.objects.link(ob_cone)

# ---- scene / render settings (as saved in the file)
scene.frame_start = 1; scene.frame_end = 250; scene.frame_set(1)
scene.render.engine = 'BLENDER_EEVEE_NEXT'
scene.render.resolution_percentage = 50
scene.render.dither_intensity = 0.0
scene.cycles.use_denoising = False
scene.cycles.samples = 128
scene.cycles.sampling_pattern = 'TABULATED_SOBOL'
scene.cycles.light_sampling_threshold = 0.0
scene.cycles.use_adaptive_sampling = False
scene.cycles.use_light_tree = False
scene.cycles.blur_glossy = 0.0
scene.cycles.sample_clamp_indirect = 0.0
scene.view_settings.view_transform = 'Standard'
bpy.context.view_layer.update()

# ---- added for rendering (the .blend has no active camera and no usable light): camera, sun
cam_auto = bpy.data.cameras.new('AutoCamera')
cam_auto.lens = 50.0
cam_auto.sensor_width = 36.0
cam_auto.clip_end = 1000.0
ob_auto_camera = bpy.data.objects.new('AutoCamera', cam_auto)
scene.collection.objects.link(ob_auto_camera)
ob_auto_camera.location = (4.02733, -4.63694, 3.1112)
ob_auto_camera.rotation_euler = (1.09748, -7.21219e-08, 0.694738)
scene.camera = ob_auto_camera
light_auto_sun = bpy.data.lights.new('AutoSun', 'SUN')
light_auto_sun.energy = 3.0
light_auto_sun.angle = 0.0523599
ob_auto_sun = bpy.data.objects.new('AutoSun', light_auto_sun)
scene.collection.objects.link(ob_auto_sun)
ob_auto_sun.rotation_euler = (0.872665, 0.174533, 0.523599)
bpy.context.view_layer.update()
